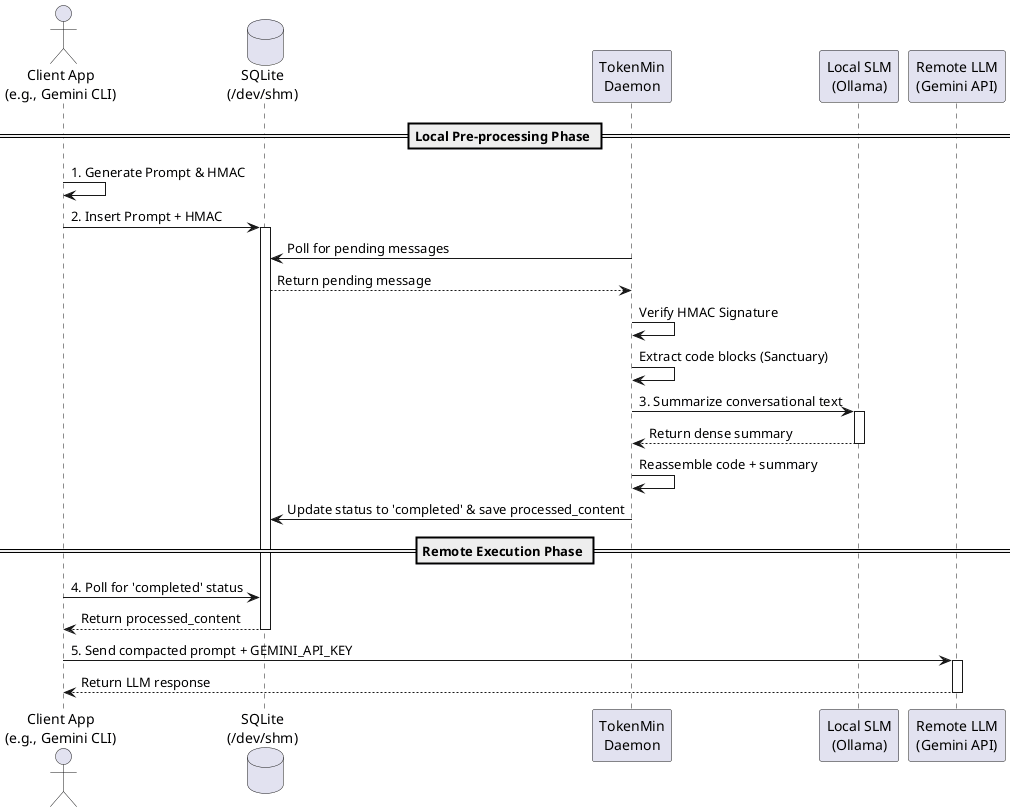

The diagram above was rendered by PlantUML. Its source (embedded in the PNG):
@startuml

actor "Client App\n(e.g., Gemini CLI)" as Client
database "SQLite\n(/dev/shm)" as DB
participant "TokenMin\nDaemon" as TokenMin
participant "Local SLM\n(Ollama)" as Ollama
participant "Remote LLM\n(Gemini API)" as Gemini

== Local Pre-processing Phase ==

Client -> Client : 1. Generate Prompt & HMAC
Client -> DB : 2. Insert Prompt + HMAC
activate DB
TokenMin -> DB : Poll for pending messages
DB --> TokenMin : Return pending message
TokenMin -> TokenMin : Verify HMAC Signature

TokenMin -> TokenMin : Extract code blocks (Sanctuary)
TokenMin -> Ollama : 3. Summarize conversational text
activate Ollama
Ollama --> TokenMin : Return dense summary
deactivate Ollama
TokenMin -> TokenMin : Reassemble code + summary

TokenMin -> DB : Update status to 'completed' & save processed_content

== Remote Execution Phase ==

Client -> DB : 4. Poll for 'completed' status
DB --> Client : Return processed_content
deactivate DB

Client -> Gemini : 5. Send compacted prompt + GEMINI_API_KEY
activate Gemini
Gemini --> Client : Return LLM response
deactivate Gemini

@enduml